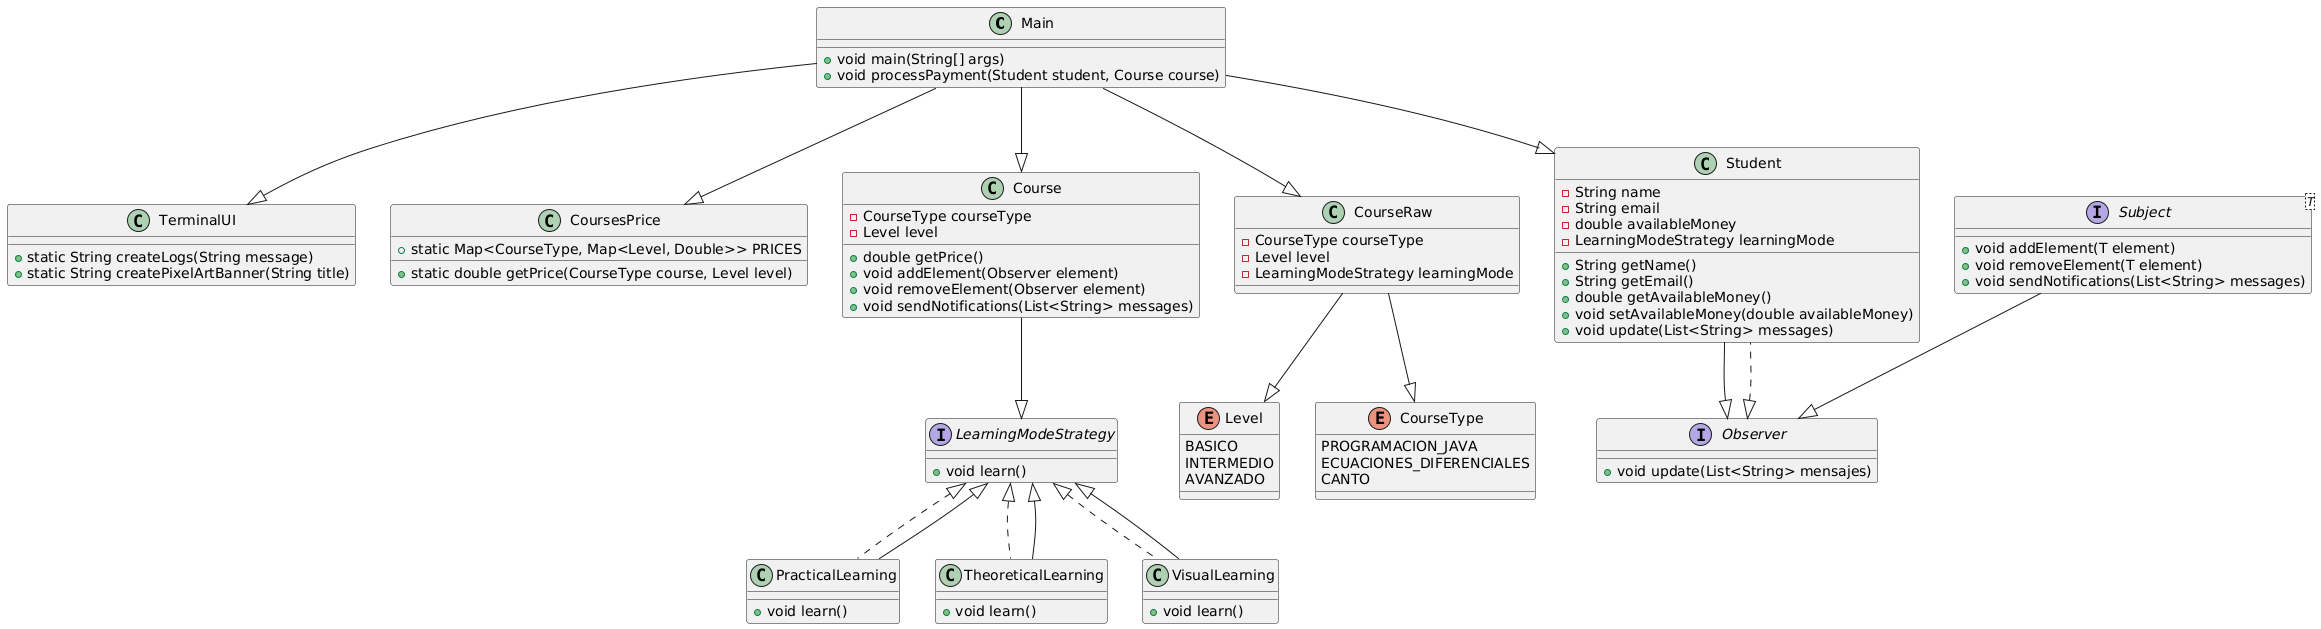

The diagram above was rendered by PlantUML. Its source (embedded in the PNG):
@startuml
class Main {
    +void main(String[] args)
    +void processPayment(Student student, Course course)
}

class TerminalUI {
    +static String createLogs(String message)
    +static String createPixelArtBanner(String title)
}

class CoursesPrice {
    +static Map<CourseType, Map<Level, Double>> PRICES
    +static double getPrice(CourseType course, Level level)
}

enum Level {
    BASICO
    INTERMEDIO
    AVANZADO
}

enum CourseType {
    PROGRAMACION_JAVA
    ECUACIONES_DIFERENCIALES
    CANTO
}

class Course {
    -CourseType courseType
    -Level level
    
    +double getPrice()
    +void addElement(Observer element)
    +void removeElement(Observer element)
    +void sendNotifications(List<String> messages)
}

class CourseRaw {
    -CourseType courseType
    -Level level
    -LearningModeStrategy learningMode
}

interface Subject<T> {
    +void addElement(T element)
    +void removeElement(T element)
    +void sendNotifications(List<String> messages)
}

interface Observer {
    +void update(List<String> mensajes)
}

class Student implements Observer {
    -String name
    -String email
    -double availableMoney
-LearningModeStrategy learningMode
    +String getName()
    +String getEmail()
    +double getAvailableMoney()
    +void setAvailableMoney(double availableMoney)
    +void update(List<String> messages)
}

interface LearningModeStrategy {
    +void learn()
}

class PracticalLearning implements LearningModeStrategy {
    +void learn()
}

class TheoreticalLearning implements LearningModeStrategy {
    +void learn()
}

class VisualLearning implements LearningModeStrategy {
    +void learn()
}

Main --|> TerminalUI
Main --|> CoursesPrice
Main --|> Course
Main --|> CourseRaw
Main --|> Student
CourseRaw --|> CourseType
CourseRaw --|> Level
Course --|> LearningModeStrategy
Subject --|> Observer
Student --|> Observer
LearningModeStrategy <|-- PracticalLearning
LearningModeStrategy <|-- TheoreticalLearning
LearningModeStrategy <|-- VisualLearning
@enduml